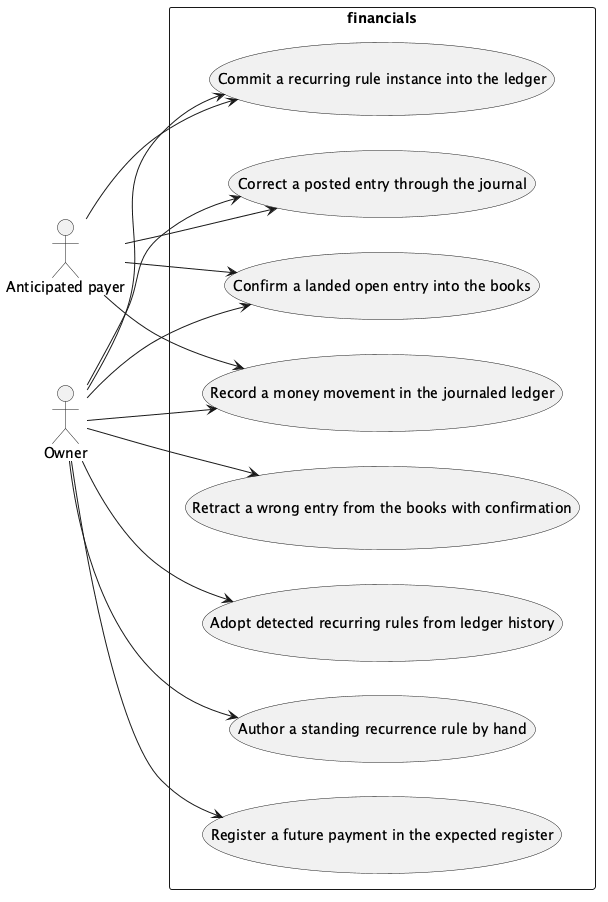

The diagram above was rendered by PlantUML. Its source (embedded in the PNG):
@startuml
left to right direction
' Use-case map of vault project 'financials' — PlantUML source.
' Actors: 2 · Processes: 8 · Associations: 12

' Actors
:Anticipated payer:
:Owner:

' Processes
rectangle "financials" {
  (Record a money movement in the journaled ledger)
  (Register a future payment in the expected register)
  (Confirm a landed open entry into the books)
  (Correct a posted entry through the journal)
  (Commit a recurring rule instance into the ledger)
  (Author a standing recurrence rule by hand)
  (Adopt detected recurring rules from ledger history)
  (Retract a wrong entry from the books with confirmation)
}

' Actor associations (actor --> process it acts-in)
:Anticipated payer: --> (Record a money movement in the journaled ledger)
:Anticipated payer: --> (Confirm a landed open entry into the books)
:Anticipated payer: --> (Correct a posted entry through the journal)
:Anticipated payer: --> (Commit a recurring rule instance into the ledger)
:Owner: --> (Record a money movement in the journaled ledger)
:Owner: --> (Register a future payment in the expected register)
:Owner: --> (Confirm a landed open entry into the books)
:Owner: --> (Correct a posted entry through the journal)
:Owner: --> (Retract a wrong entry from the books with confirmation)
:Owner: --> (Adopt detected recurring rules from ledger history)
:Owner: --> (Commit a recurring rule instance into the ledger)
:Owner: --> (Author a standing recurrence rule by hand)

@enduml